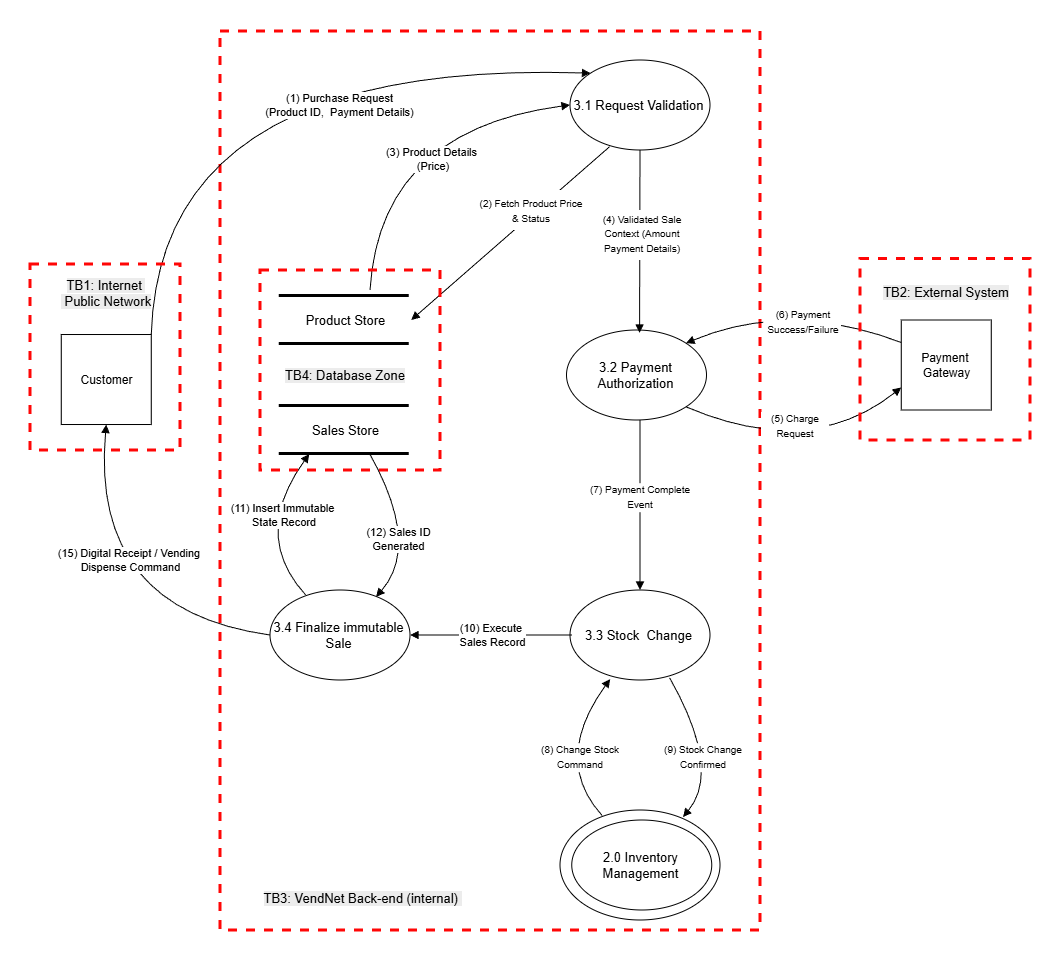

The diagram above was exported from draw.io. Its source (the exported page's mxGraphModel, read from the mxfile embedded in the PNG):
<mxGraphModel dx="-3821" dy="2574" grid="1" gridSize="10" guides="1" tooltips="1" connect="1" arrows="1" fold="1" page="1" pageScale="1" pageWidth="827" pageHeight="1169" math="0" shadow="0">
  <root>
    <mxCell id="0" />
    <mxCell id="1" parent="0" />
    <mxCell id="X4vtNfvFdsQMA4bgK7PX-65" parent="1" style="rounded=0;whiteSpace=wrap;html=1;strokeColor=none;fillColor=default;" value="" vertex="1">
      <mxGeometry height="960" width="1055.81" x="4630" y="-1530" as="geometry" />
    </mxCell>
    <mxCell id="X4vtNfvFdsQMA4bgK7PX-61" parent="1" style="rounded=0;whiteSpace=wrap;html=1;fillColor=none;dashed=1;strokeColor=#FF0606;strokeWidth=3;" value="" vertex="1">
      <mxGeometry height="899" width="540" x="4850" y="-1499" as="geometry" />
    </mxCell>
    <mxCell id="CR-S0zdAWbOLXqxJlnDS-37" parent="1" style="text;html=1;whiteSpace=wrap;strokeColor=none;fillColor=none;align=center;verticalAlign=middle;rounded=0;" value="&lt;br&gt;&lt;span style=&quot;color: rgb(0, 0, 0); font-family: Helvetica; font-size: 13px; font-style: normal; font-variant-ligatures: normal; font-variant-caps: normal; font-weight: 400; letter-spacing: normal; orphans: 2; text-align: center; text-indent: 0px; text-transform: none; widows: 2; word-spacing: 0px; -webkit-text-stroke-width: 0px; white-space: normal; background-color: rgb(236, 236, 236); text-decoration-thickness: initial; text-decoration-style: initial; text-decoration-color: initial; display: inline !important; float: none;&quot;&gt;TB1: Internet&amp;nbsp;&lt;/span&gt;&lt;div&gt;&lt;span style=&quot;color: rgb(0, 0, 0); font-family: Helvetica; font-size: 13px; font-style: normal; font-variant-ligatures: normal; font-variant-caps: normal; font-weight: 400; letter-spacing: normal; orphans: 2; text-align: center; text-indent: 0px; text-transform: none; widows: 2; word-spacing: 0px; -webkit-text-stroke-width: 0px; white-space: normal; background-color: rgb(236, 236, 236); text-decoration-thickness: initial; text-decoration-style: initial; text-decoration-color: initial; display: inline !important; float: none;&quot;&gt;&amp;nbsp;Public Network&lt;/span&gt;&lt;div&gt;&lt;br&gt;&lt;/div&gt;&lt;/div&gt;" vertex="1">
      <mxGeometry height="30" width="160" x="4656.25" y="-1252" as="geometry" />
    </mxCell>
    <mxCell id="X4vtNfvFdsQMA4bgK7PX-1" parent="1" style="ellipse;whiteSpace=wrap;html=1;strokeColor=default;fillColor=none;" value="" vertex="1">
      <mxGeometry height="90" width="140" x="5201.75" y="-710" as="geometry" />
    </mxCell>
    <mxCell id="X4vtNfvFdsQMA4bgK7PX-2" parent="1" style="text;html=1;whiteSpace=wrap;strokeColor=none;fillColor=none;align=center;verticalAlign=middle;rounded=0;fontStyle=0" value="&lt;span style=&quot;font-size: 13px;&quot;&gt;2.0 Inventory Management&lt;/span&gt;" vertex="1">
      <mxGeometry height="30" width="132.5" x="5203.75" y="-680" as="geometry" />
    </mxCell>
    <mxCell id="X4vtNfvFdsQMA4bgK7PX-3" parent="1" style="ellipse;whiteSpace=wrap;html=1;strokeColor=default;fillColor=none;" value="" vertex="1">
      <mxGeometry height="90" width="140" x="5200" y="-940" as="geometry" />
    </mxCell>
    <mxCell id="X4vtNfvFdsQMA4bgK7PX-4" parent="1" style="text;html=1;whiteSpace=wrap;strokeColor=none;fillColor=none;align=center;verticalAlign=middle;rounded=0;fontStyle=0" value="&lt;span style=&quot;font-size: 13px;&quot;&gt;3.3 Stock&amp;nbsp; Change&lt;/span&gt;" vertex="1">
      <mxGeometry height="30" width="132.5" x="5202" y="-910" as="geometry" />
    </mxCell>
    <mxCell id="X4vtNfvFdsQMA4bgK7PX-5" edge="1" parent="1" source="X4vtNfvFdsQMA4bgK7PX-3" style="endArrow=block;html=1;rounded=0;curved=1;startArrow=none;startFill=0;endFill=1;entryX=0.769;entryY=0.064;entryDx=0;entryDy=0;exitX=0.712;exitY=0.977;exitDx=0;exitDy=0;exitPerimeter=0;entryPerimeter=0;" target="KLuqEc0YNgTq5YzmcUEV-1" value="">
      <mxGeometry height="50" relative="1" width="50" as="geometry">
        <Array as="points">
          <mxPoint x="5351.75" y="-760" />
        </Array>
        <mxPoint x="5301.75" y="-850" as="sourcePoint" />
        <mxPoint x="5312.75" y="-657" as="targetPoint" />
      </mxGeometry>
    </mxCell>
    <mxCell id="X4vtNfvFdsQMA4bgK7PX-6" edge="1" parent="1" source="X4vtNfvFdsQMA4bgK7PX-3" style="endArrow=none;html=1;rounded=0;curved=1;startArrow=block;startFill=1;endFill=0;entryX=0.263;entryY=0.05;entryDx=0;entryDy=0;exitX=0.287;exitY=0.989;exitDx=0;exitDy=0;exitPerimeter=0;entryPerimeter=0;" target="KLuqEc0YNgTq5YzmcUEV-1" value="">
      <mxGeometry height="50" relative="1" width="50" as="geometry">
        <Array as="points">
          <mxPoint x="5181.75" y="-770" />
        </Array>
        <mxPoint x="5211.75" y="-860" as="sourcePoint" />
        <mxPoint x="5226.75" y="-700" as="targetPoint" />
      </mxGeometry>
    </mxCell>
    <mxCell id="X4vtNfvFdsQMA4bgK7PX-7" parent="1" style="ellipse;whiteSpace=wrap;html=1;strokeColor=default;fillColor=none;" value="" vertex="1">
      <mxGeometry height="90" width="140" x="5196.5" y="-1200" as="geometry" />
    </mxCell>
    <mxCell id="X4vtNfvFdsQMA4bgK7PX-8" parent="1" style="text;html=1;whiteSpace=wrap;strokeColor=none;fillColor=none;align=center;verticalAlign=middle;rounded=0;fontStyle=0" value="&lt;span style=&quot;font-size: 13px;&quot;&gt;3.2 Payment Authorization&lt;/span&gt;" vertex="1">
      <mxGeometry height="30" width="132.5" x="5198.5" y="-1170" as="geometry" />
    </mxCell>
    <mxCell id="X4vtNfvFdsQMA4bgK7PX-9" edge="1" parent="1" style="endArrow=block;html=1;rounded=0;curved=0;startArrow=none;startFill=0;endFill=1;entryX=0.5;entryY=0;entryDx=0;entryDy=0;exitX=0.712;exitY=0.977;exitDx=0;exitDy=0;exitPerimeter=0;" target="X4vtNfvFdsQMA4bgK7PX-3" value="">
      <mxGeometry height="50" relative="1" width="50" as="geometry">
        <mxPoint x="5270" y="-1110" as="sourcePoint" />
        <mxPoint x="5273" y="-964" as="targetPoint" />
      </mxGeometry>
    </mxCell>
    <mxCell id="X4vtNfvFdsQMA4bgK7PX-10" edge="1" parent="1" source="X4vtNfvFdsQMA4bgK7PX-7" style="endArrow=none;html=1;rounded=0;curved=1;startArrow=block;startFill=1;endFill=0;exitX=1;exitY=0;exitDx=0;exitDy=0;entryX=0;entryY=0.25;entryDx=0;entryDy=0;" target="X4vtNfvFdsQMA4bgK7PX-12" value="">
      <mxGeometry height="50" relative="1" width="50" as="geometry">
        <Array as="points">
          <mxPoint x="5420" y="-1230" />
        </Array>
        <mxPoint x="5324" y="-1180" as="sourcePoint" />
        <mxPoint x="5470" y="-1170" as="targetPoint" />
      </mxGeometry>
    </mxCell>
    <mxCell id="X4vtNfvFdsQMA4bgK7PX-11" edge="1" parent="1" source="X4vtNfvFdsQMA4bgK7PX-12" style="endArrow=none;html=1;rounded=0;curved=1;startArrow=block;startFill=1;endFill=0;entryX=1;entryY=1;entryDx=0;entryDy=0;exitX=0;exitY=0.75;exitDx=0;exitDy=0;" target="X4vtNfvFdsQMA4bgK7PX-7" value="">
      <mxGeometry height="50" relative="1" width="50" as="geometry">
        <Array as="points">
          <mxPoint x="5440" y="-1070" />
        </Array>
        <mxPoint x="5394.5" y="-1160" as="sourcePoint" />
        <mxPoint x="5396.5" y="-1014" as="targetPoint" />
      </mxGeometry>
    </mxCell>
    <mxCell id="X4vtNfvFdsQMA4bgK7PX-12" parent="1" style="rounded=0;whiteSpace=wrap;html=1;fillColor=none;" value="" vertex="1">
      <mxGeometry height="90" width="90" x="5531.25" y="-1210" as="geometry" />
    </mxCell>
    <mxCell id="X4vtNfvFdsQMA4bgK7PX-13" parent="1" style="text;html=1;whiteSpace=wrap;strokeColor=none;fillColor=none;align=center;verticalAlign=middle;rounded=0;fontStyle=0" value="Payment&amp;nbsp;&lt;div&gt;Gateway&lt;/div&gt;" vertex="1">
      <mxGeometry height="30" width="132.5" x="5510" y="-1180" as="geometry" />
    </mxCell>
    <mxCell id="X4vtNfvFdsQMA4bgK7PX-14" parent="1" style="ellipse;whiteSpace=wrap;html=1;strokeColor=default;fillColor=none;" value="" vertex="1">
      <mxGeometry height="90" width="140" x="5200" y="-1470" as="geometry" />
    </mxCell>
    <mxCell id="X4vtNfvFdsQMA4bgK7PX-15" parent="1" style="text;html=1;whiteSpace=wrap;strokeColor=none;fillColor=none;align=center;verticalAlign=middle;rounded=0;fontStyle=0" value="&lt;span style=&quot;font-size: 13px;&quot;&gt;3.1 Request Validation&lt;/span&gt;" vertex="1">
      <mxGeometry height="30" width="132.5" x="5202" y="-1440" as="geometry" />
    </mxCell>
    <mxCell id="X4vtNfvFdsQMA4bgK7PX-16" edge="1" parent="1" source="X4vtNfvFdsQMA4bgK7PX-14" style="endArrow=block;html=1;rounded=0;curved=0;startArrow=none;startFill=0;endFill=1;entryX=0.522;entryY=0.033;entryDx=0;entryDy=0;exitX=0.5;exitY=1;exitDx=0;exitDy=0;entryPerimeter=0;" target="X4vtNfvFdsQMA4bgK7PX-7" value="">
      <mxGeometry height="50" relative="1" width="50" as="geometry">
        <mxPoint x="5267.5" y="-1340" as="sourcePoint" />
        <mxPoint x="5265.5" y="-1210" as="targetPoint" />
      </mxGeometry>
    </mxCell>
    <mxCell id="X4vtNfvFdsQMA4bgK7PX-18" edge="1" parent="1" style="endArrow=none;html=1;rounded=0;strokeWidth=3;" value="">
      <mxGeometry height="50" relative="1" width="50" as="geometry">
        <mxPoint x="4908.75" y="-1234.48" as="sourcePoint" />
        <mxPoint x="5038.75" y="-1234.48" as="targetPoint" />
      </mxGeometry>
    </mxCell>
    <mxCell id="X4vtNfvFdsQMA4bgK7PX-19" edge="1" parent="1" style="endArrow=none;html=1;rounded=0;strokeWidth=3;" value="">
      <mxGeometry height="50" relative="1" width="50" as="geometry">
        <mxPoint x="4908.75" y="-1186.48" as="sourcePoint" />
        <mxPoint x="5038.75" y="-1186.48" as="targetPoint" />
      </mxGeometry>
    </mxCell>
    <mxCell id="X4vtNfvFdsQMA4bgK7PX-20" parent="1" style="text;html=1;whiteSpace=wrap;strokeColor=none;fillColor=none;align=center;verticalAlign=middle;rounded=0;fontStyle=0" value="&lt;span style=&quot;font-size: 13px;&quot;&gt;Product Store&lt;/span&gt;" vertex="1">
      <mxGeometry height="30" width="132.5" x="4908.75" y="-1225.48" as="geometry" />
    </mxCell>
    <mxCell id="X4vtNfvFdsQMA4bgK7PX-21" parent="1" style="text;html=1;whiteSpace=wrap;strokeColor=none;fillColor=none;align=center;verticalAlign=middle;rounded=0;" value="&lt;br&gt;&lt;span style=&quot;color: rgb(0, 0, 0); font-family: Helvetica; font-size: 13px; font-style: normal; font-variant-ligatures: normal; font-variant-caps: normal; font-weight: 400; letter-spacing: normal; orphans: 2; text-align: center; text-indent: 0px; text-transform: none; widows: 2; word-spacing: 0px; -webkit-text-stroke-width: 0px; white-space: normal; background-color: rgb(236, 236, 236); text-decoration-thickness: initial; text-decoration-style: initial; text-decoration-color: initial; display: inline !important; float: none;&quot;&gt;TB4: Database Zone&lt;/span&gt;&lt;div&gt;&lt;br/&gt;&lt;/div&gt;" vertex="1">
      <mxGeometry height="30" width="150" x="4900" y="-1170" as="geometry" />
    </mxCell>
    <mxCell id="X4vtNfvFdsQMA4bgK7PX-22" edge="1" parent="1" style="endArrow=none;html=1;rounded=0;strokeWidth=3;" value="">
      <mxGeometry height="50" relative="1" width="50" as="geometry">
        <mxPoint x="4908.75" y="-1124.48" as="sourcePoint" />
        <mxPoint x="5038.75" y="-1124.48" as="targetPoint" />
      </mxGeometry>
    </mxCell>
    <mxCell id="X4vtNfvFdsQMA4bgK7PX-23" edge="1" parent="1" style="endArrow=none;html=1;rounded=0;strokeWidth=3;" value="">
      <mxGeometry height="50" relative="1" width="50" as="geometry">
        <mxPoint x="4908.75" y="-1076.48" as="sourcePoint" />
        <mxPoint x="5038.75" y="-1076.48" as="targetPoint" />
      </mxGeometry>
    </mxCell>
    <mxCell id="X4vtNfvFdsQMA4bgK7PX-24" parent="1" style="text;html=1;whiteSpace=wrap;strokeColor=none;fillColor=none;align=center;verticalAlign=middle;rounded=0;fontStyle=0" value="&lt;span style=&quot;font-size: 13px;&quot;&gt;Sales Store&lt;/span&gt;" vertex="1">
      <mxGeometry height="30" width="132.5" x="4908.75" y="-1115.48" as="geometry" />
    </mxCell>
    <mxCell id="X4vtNfvFdsQMA4bgK7PX-25" parent="1" style="ellipse;whiteSpace=wrap;html=1;strokeColor=default;fillColor=none;" value="" vertex="1">
      <mxGeometry height="90" width="140" x="4900" y="-940" as="geometry" />
    </mxCell>
    <mxCell id="X4vtNfvFdsQMA4bgK7PX-26" parent="1" style="text;html=1;whiteSpace=wrap;strokeColor=none;fillColor=none;align=center;verticalAlign=middle;rounded=0;fontStyle=0" value="&lt;span style=&quot;font-size: 13px;&quot;&gt;3.4 Finalize immutable Sale&lt;/span&gt;" vertex="1">
      <mxGeometry height="30" width="132.5" x="4902" y="-910" as="geometry" />
    </mxCell>
    <mxCell id="X4vtNfvFdsQMA4bgK7PX-27" edge="1" parent="1" source="X4vtNfvFdsQMA4bgK7PX-4" style="endArrow=block;html=1;rounded=0;curved=0;startArrow=none;startFill=0;endFill=1;entryX=1;entryY=0.5;entryDx=0;entryDy=0;exitX=0;exitY=0.5;exitDx=0;exitDy=0;" target="X4vtNfvFdsQMA4bgK7PX-25" value="">
      <mxGeometry height="50" relative="1" width="50" as="geometry">
        <mxPoint x="5088.25" y="-1060" as="sourcePoint" />
        <mxPoint x="5089.25" y="-914" as="targetPoint" />
      </mxGeometry>
    </mxCell>
    <mxCell id="JstOaRSZ7WhtIsBbzwbd-1" connectable="0" parent="X4vtNfvFdsQMA4bgK7PX-27" style="edgeLabel;html=1;align=center;verticalAlign=middle;resizable=0;points=[];" value="(10) Execute&amp;nbsp;&lt;div&gt;Sales Record&lt;/div&gt;" vertex="1">
      <mxGeometry relative="1" x="-0.0035" as="geometry">
        <mxPoint as="offset" />
      </mxGeometry>
    </mxCell>
    <mxCell id="X4vtNfvFdsQMA4bgK7PX-29" edge="1" parent="1" style="endArrow=block;html=1;rounded=0;curved=1;startArrow=none;startFill=0;endFill=1;entryX=0.758;entryY=0.076;entryDx=0;entryDy=0;exitX=0.712;exitY=0.977;exitDx=0;exitDy=0;exitPerimeter=0;entryPerimeter=0;" target="X4vtNfvFdsQMA4bgK7PX-25" value="">
      <mxGeometry height="50" relative="1" width="50" as="geometry">
        <Array as="points">
          <mxPoint x="5051" y="-985" />
        </Array>
        <mxPoint x="4999.25" y="-1077" as="sourcePoint" />
        <mxPoint x="5001.25" y="-931" as="targetPoint" />
      </mxGeometry>
    </mxCell>
    <mxCell id="X4vtNfvFdsQMA4bgK7PX-56" connectable="0" parent="X4vtNfvFdsQMA4bgK7PX-29" style="edgeLabel;html=1;align=center;verticalAlign=middle;resizable=0;points=[];" value="(12) Sales ID&lt;br&gt;Generated" vertex="1">
      <mxGeometry relative="1" x="0.016" y="-17" as="geometry">
        <mxPoint as="offset" />
      </mxGeometry>
    </mxCell>
    <mxCell id="X4vtNfvFdsQMA4bgK7PX-30" edge="1" parent="1" style="endArrow=none;html=1;rounded=0;curved=1;startArrow=block;startFill=1;endFill=0;entryX=0.254;entryY=0.054;entryDx=0;entryDy=0;exitX=0.287;exitY=0.989;exitDx=0;exitDy=0;exitPerimeter=0;entryPerimeter=0;" target="X4vtNfvFdsQMA4bgK7PX-25" value="">
      <mxGeometry height="50" relative="1" width="50" as="geometry">
        <Array as="points">
          <mxPoint x="4881" y="-995" />
        </Array>
        <mxPoint x="4939.25" y="-1076" as="sourcePoint" />
        <mxPoint x="4940.25" y="-930" as="targetPoint" />
      </mxGeometry>
    </mxCell>
    <mxCell id="X4vtNfvFdsQMA4bgK7PX-57" connectable="0" parent="X4vtNfvFdsQMA4bgK7PX-30" style="edgeLabel;html=1;align=center;verticalAlign=middle;resizable=0;points=[];" value="(11) Insert Immutable&lt;br&gt;&amp;nbsp;State Record" vertex="1">
      <mxGeometry relative="1" x="-0.2716" y="12" as="geometry">
        <mxPoint x="1" as="offset" />
      </mxGeometry>
    </mxCell>
    <mxCell id="X4vtNfvFdsQMA4bgK7PX-31" edge="1" parent="1" source="X4vtNfvFdsQMA4bgK7PX-14" style="endArrow=block;html=1;rounded=0;curved=0;startArrow=none;startFill=0;endFill=1;entryX=0.758;entryY=0.076;entryDx=0;entryDy=0;exitX=0.283;exitY=0.963;exitDx=0;exitDy=0;exitPerimeter=0;entryPerimeter=0;" value="">
      <mxGeometry height="50" relative="1" width="50" as="geometry">
        <mxPoint x="5034.5" y="-1354" as="sourcePoint" />
        <mxPoint x="5041.25" y="-1210" as="targetPoint" />
      </mxGeometry>
    </mxCell>
    <mxCell id="X4vtNfvFdsQMA4bgK7PX-32" edge="1" parent="1" style="endArrow=block;html=1;rounded=0;curved=1;startArrow=none;startFill=0;endFill=1;entryX=0;entryY=0.5;entryDx=0;entryDy=0;" target="X4vtNfvFdsQMA4bgK7PX-14" value="">
      <mxGeometry height="50" relative="1" width="50" as="geometry">
        <Array as="points">
          <mxPoint x="5010" y="-1400" />
        </Array>
        <mxPoint x="5000" y="-1240" as="sourcePoint" />
        <mxPoint x="5075" y="-1319" as="targetPoint" />
      </mxGeometry>
    </mxCell>
    <mxCell id="X4vtNfvFdsQMA4bgK7PX-53" connectable="0" parent="X4vtNfvFdsQMA4bgK7PX-32" style="edgeLabel;html=1;align=center;verticalAlign=middle;resizable=0;points=[];" value="(3) Product Details&lt;div&gt;&amp;nbsp;(Price)&lt;/div&gt;" vertex="1">
      <mxGeometry relative="1" x="0.1774" y="-35" as="geometry">
        <mxPoint as="offset" />
      </mxGeometry>
    </mxCell>
    <mxCell id="X4vtNfvFdsQMA4bgK7PX-34" parent="1" style="rounded=0;whiteSpace=wrap;html=1;fillColor=none;" value="" vertex="1">
      <mxGeometry height="90" width="90" x="4691.25" y="-1195.48" as="geometry" />
    </mxCell>
    <mxCell id="X4vtNfvFdsQMA4bgK7PX-35" parent="1" style="text;html=1;whiteSpace=wrap;strokeColor=none;fillColor=none;align=center;verticalAlign=middle;rounded=0;fontStyle=0" value="Customer" vertex="1">
      <mxGeometry height="30" width="132.5" x="4670" y="-1165.48" as="geometry" />
    </mxCell>
    <mxCell id="X4vtNfvFdsQMA4bgK7PX-36" edge="1" parent="1" source="X4vtNfvFdsQMA4bgK7PX-14" style="endArrow=none;html=1;rounded=0;curved=1;startArrow=block;startFill=1;endFill=0;entryX=1;entryY=0;entryDx=0;entryDy=0;exitX=0;exitY=0;exitDx=0;exitDy=0;" target="X4vtNfvFdsQMA4bgK7PX-34" value="">
      <mxGeometry height="50" relative="1" width="50" as="geometry">
        <Array as="points">
          <mxPoint x="4790" y="-1470" />
        </Array>
        <mxPoint x="4781.25" y="-1275" as="sourcePoint" />
        <mxPoint x="4981.25" y="-1460" as="targetPoint" />
      </mxGeometry>
    </mxCell>
    <mxCell id="X4vtNfvFdsQMA4bgK7PX-54" connectable="0" parent="X4vtNfvFdsQMA4bgK7PX-36" style="edgeLabel;html=1;align=center;verticalAlign=middle;resizable=0;points=[];" value="(1) Purchase Request &lt;br&gt;(Product ID,&amp;nbsp; Payment Details)" vertex="1">
      <mxGeometry relative="1" x="0.4239" y="81" as="geometry">
        <mxPoint x="100" y="-29" as="offset" />
      </mxGeometry>
    </mxCell>
    <mxCell id="X4vtNfvFdsQMA4bgK7PX-37" edge="1" parent="1" source="X4vtNfvFdsQMA4bgK7PX-34" style="endArrow=none;html=1;rounded=0;curved=1;startArrow=block;startFill=1;endFill=0;entryX=0;entryY=0.5;entryDx=0;entryDy=0;exitX=0.5;exitY=1;exitDx=0;exitDy=0;" target="X4vtNfvFdsQMA4bgK7PX-25" value="">
      <mxGeometry height="50" relative="1" width="50" as="geometry">
        <Array as="points">
          <mxPoint x="4720" y="-920" />
        </Array>
        <mxPoint x="4908.75" y="-920" as="sourcePoint" />
        <mxPoint x="4746.75" y="-920" as="targetPoint" />
      </mxGeometry>
    </mxCell>
    <mxCell id="X4vtNfvFdsQMA4bgK7PX-38" parent="1" style="rounded=0;whiteSpace=wrap;html=1;strokeColor=none;" value="" vertex="1">
      <mxGeometry height="29" width="80" x="5170" y="-786.8" as="geometry" />
    </mxCell>
    <mxCell id="X4vtNfvFdsQMA4bgK7PX-39" parent="1" style="text;html=1;whiteSpace=wrap;align=center;verticalAlign=middle;rounded=0;" value="&lt;font size=&quot;1&quot;&gt;(8) Change Stock Command&lt;/font&gt;" vertex="1">
      <mxGeometry height="32.2" width="106.25" x="5156.87" y="-790" as="geometry" />
    </mxCell>
    <mxCell id="X4vtNfvFdsQMA4bgK7PX-40" parent="1" style="rounded=0;whiteSpace=wrap;html=1;strokeColor=none;" value="" vertex="1">
      <mxGeometry height="29" width="80" x="5293.13" y="-786.8" as="geometry" />
    </mxCell>
    <mxCell id="X4vtNfvFdsQMA4bgK7PX-41" parent="1" style="text;html=1;whiteSpace=wrap;align=center;verticalAlign=middle;rounded=0;" value="&lt;font size=&quot;1&quot;&gt;(9) Stock Change Confirmed&lt;/font&gt;" vertex="1">
      <mxGeometry height="32.2" width="106.25" x="5280" y="-790" as="geometry" />
    </mxCell>
    <mxCell id="X4vtNfvFdsQMA4bgK7PX-42" parent="1" style="rounded=0;whiteSpace=wrap;html=1;strokeColor=none;" value="" vertex="1">
      <mxGeometry height="29" width="80" x="5230.01" y="-1046.8" as="geometry" />
    </mxCell>
    <mxCell id="X4vtNfvFdsQMA4bgK7PX-43" parent="1" style="text;html=1;whiteSpace=wrap;align=center;verticalAlign=middle;rounded=0;" value="&lt;font size=&quot;1&quot;&gt;(7) Payment Complete Event&lt;/font&gt;" vertex="1">
      <mxGeometry height="32.2" width="106.25" x="5216.88" y="-1050" as="geometry" />
    </mxCell>
    <mxCell id="X4vtNfvFdsQMA4bgK7PX-44" parent="1" style="rounded=0;whiteSpace=wrap;html=1;strokeColor=none;" value="" vertex="1">
      <mxGeometry height="29" width="68" x="5391" y="-1118" as="geometry" />
    </mxCell>
    <mxCell id="X4vtNfvFdsQMA4bgK7PX-45" parent="1" style="text;html=1;whiteSpace=wrap;align=center;verticalAlign=middle;rounded=0;" value="&lt;font size=&quot;1&quot;&gt;(5) Charge Request&lt;/font&gt;" vertex="1">
      <mxGeometry height="32.2" width="88.25" x="5381.25" y="-1121.2" as="geometry" />
    </mxCell>
    <mxCell id="X4vtNfvFdsQMA4bgK7PX-46" parent="1" style="rounded=0;whiteSpace=wrap;html=1;strokeColor=none;" value="" vertex="1">
      <mxGeometry height="29" width="77.75" x="5393.25" y="-1223.48" as="geometry" />
    </mxCell>
    <mxCell id="X4vtNfvFdsQMA4bgK7PX-47" parent="1" style="text;html=1;whiteSpace=wrap;align=center;verticalAlign=middle;rounded=0;" value="&lt;font size=&quot;1&quot;&gt;(6) Payment Success/Failure&lt;/font&gt;" vertex="1">
      <mxGeometry height="32.2" width="106.25" x="5380" y="-1225.4800000000002" as="geometry" />
    </mxCell>
    <mxCell id="X4vtNfvFdsQMA4bgK7PX-48" parent="1" style="rounded=0;whiteSpace=wrap;html=1;strokeColor=none;" value="" vertex="1">
      <mxGeometry height="50" width="77.75" x="5230.14" y="-1320" as="geometry" />
    </mxCell>
    <mxCell id="X4vtNfvFdsQMA4bgK7PX-49" parent="1" style="text;html=1;whiteSpace=wrap;align=center;verticalAlign=middle;rounded=0;" value="&lt;font size=&quot;1&quot;&gt;(4) Validated Sale Context (Amount Payment Details)&lt;/font&gt;" vertex="1">
      <mxGeometry height="32.2" width="106.25" x="5218.62" y="-1313" as="geometry" />
    </mxCell>
    <mxCell id="X4vtNfvFdsQMA4bgK7PX-50" parent="1" style="rounded=0;whiteSpace=wrap;html=1;strokeColor=none;" value="" vertex="1">
      <mxGeometry height="40" width="77.75" x="5122.15" y="-1340" as="geometry" />
    </mxCell>
    <mxCell id="X4vtNfvFdsQMA4bgK7PX-51" parent="1" style="text;html=1;whiteSpace=wrap;align=center;verticalAlign=middle;rounded=0;" value="&lt;font size=&quot;1&quot;&gt;(2) Fetch Product Price &amp;amp; Status&lt;/font&gt;" vertex="1">
      <mxGeometry height="32.2" width="106.25" x="5107.900000000001" y="-1336.1" as="geometry" />
    </mxCell>
    <mxCell id="X4vtNfvFdsQMA4bgK7PX-58" parent="1" style="rounded=0;whiteSpace=wrap;html=1;fillColor=none;dashed=1;strokeColor=#FF0606;strokeWidth=3;" value="" vertex="1">
      <mxGeometry height="200" width="180" x="4890" y="-1260" as="geometry" />
    </mxCell>
    <mxCell id="X4vtNfvFdsQMA4bgK7PX-59" parent="1" style="text;html=1;whiteSpace=wrap;strokeColor=none;fillColor=none;align=center;verticalAlign=middle;rounded=0;" value="&lt;br&gt;&lt;span style=&quot;color: rgb(0, 0, 0); font-family: Helvetica; font-size: 13px; font-style: normal; font-variant-ligatures: normal; font-variant-caps: normal; font-weight: 400; letter-spacing: normal; orphans: 2; text-align: center; text-indent: 0px; text-transform: none; widows: 2; word-spacing: 0px; -webkit-text-stroke-width: 0px; white-space: normal; background-color: rgb(236, 236, 236); text-decoration-thickness: initial; text-decoration-style: initial; text-decoration-color: initial; display: inline !important; float: none;&quot;&gt;TB2: External System&lt;/span&gt;" vertex="1">
      <mxGeometry height="30" width="150" x="5501.25" y="-1260" as="geometry" />
    </mxCell>
    <mxCell id="X4vtNfvFdsQMA4bgK7PX-60" parent="1" style="rounded=0;whiteSpace=wrap;html=1;fillColor=none;dashed=1;strokeColor=#FF0606;strokeWidth=3;" value="" vertex="1">
      <mxGeometry height="186" width="150" x="4660" y="-1266" as="geometry" />
    </mxCell>
    <mxCell id="X4vtNfvFdsQMA4bgK7PX-62" connectable="0" parent="1" style="edgeLabel;html=1;align=center;verticalAlign=middle;resizable=0;points=[];" value="(15) Digital Receipt / Vending&amp;nbsp;&lt;div&gt;Dispense Command&lt;/div&gt;" vertex="1">
      <mxGeometry x="4760" y="-970" as="geometry" />
    </mxCell>
    <mxCell id="X4vtNfvFdsQMA4bgK7PX-63" parent="1" style="rounded=0;whiteSpace=wrap;html=1;fillColor=none;dashed=1;strokeColor=#FF0606;strokeWidth=3;" value="" vertex="1">
      <mxGeometry height="181.48" width="170" x="5490" y="-1271.48" as="geometry" />
    </mxCell>
    <mxCell id="X4vtNfvFdsQMA4bgK7PX-64" parent="1" style="text;html=1;whiteSpace=wrap;strokeColor=none;fillColor=none;align=center;verticalAlign=middle;rounded=0;" value="&lt;br&gt;&lt;span style=&quot;color: rgb(0, 0, 0); font-family: Helvetica; font-size: 13px; font-style: normal; font-variant-ligatures: normal; font-variant-caps: normal; font-weight: 400; letter-spacing: normal; orphans: 2; text-align: center; text-indent: 0px; text-transform: none; widows: 2; word-spacing: 0px; -webkit-text-stroke-width: 0px; white-space: normal; background-color: rgb(236, 236, 236); text-decoration-thickness: initial; text-decoration-style: initial; text-decoration-color: initial; display: inline !important; float: none;&quot;&gt;TB3: VendNet Back-end (internal)&amp;nbsp;&lt;/span&gt;&lt;div&gt;&lt;br/&gt;&lt;/div&gt;" vertex="1">
      <mxGeometry height="30" width="205" x="4890" y="-647" as="geometry" />
    </mxCell>
    <mxCell id="KLuqEc0YNgTq5YzmcUEV-1" parent="1" style="ellipse;whiteSpace=wrap;html=1;strokeColor=default;fillColor=none;" value="" vertex="1">
      <mxGeometry height="110" width="160" x="5190" y="-720" as="geometry" />
    </mxCell>
  </root>
</mxGraphModel>